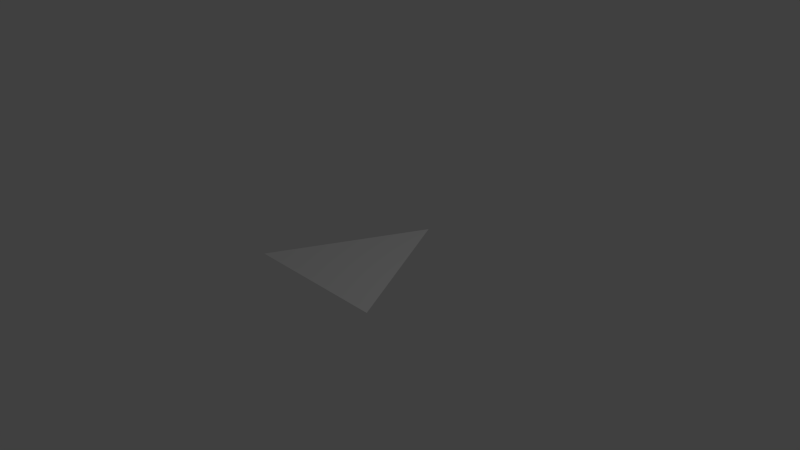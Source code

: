 # Source: triangle.blend  (saved by Blender 2.72.0; exported with 4.5.12 LTS)
import bpy
from mathutils import Matrix  # noqa: F401  (used for matrix-valued properties, if any)

bpy.ops.wm.read_factory_settings(use_empty=True)
scene = bpy.context.scene
scene.name = 'Scene'

# ---- collections
col_collection_1 = bpy.data.collections.new('Collection 1'); scene.collection.children.link(col_collection_1)

# ---- world
world_world = bpy.data.worlds.new('World'); scene.world = world_world
world_world.color = (0.05088, 0.05088, 0.05088)
world_world.use_sun_shadow = False
world_world.sun_shadow_jitter_overblur = 0.0
world_world.cycles.sampling_method = 'MANUAL'
world_world.cycles.sample_map_resolution = 256

# ---- cameras
cam_camera = bpy.data.cameras.new('Camera')
cam_camera.clip_end = 100.0
cam_camera.lens = 35.0
cam_camera.sensor_width = 32.0
cam_camera.sensor_height = 18.0
cam_camera.ortho_scale = 7.314
cam_camera.dof.focus_distance = 0.0
cam_camera.dof.aperture_fstop = 128.0

# ---- lights
light_lamp = bpy.data.lights.new('Lamp', 'POINT')
light_lamp.transmission_factor = 0.0
light_lamp.cutoff_distance = 30.0
light_lamp.energy = 100.0
light_lamp.shadow_buffer_clip_start = 1.001
light_lamp.shadow_soft_size = 0.1
light_lamp.shadow_maximum_resolution = 0.006
light_lamp.use_absolute_resolution = True
light_lamp.cycles.use_multiple_importance_sampling = False

# ---- meshes
me_plane = bpy.data.meshes.new('Plane')
me_plane.from_pydata([(-1.0, -1.0, 0.0), (1.0, -1.0, 0.0), (-0.01237, 1.0, 0.0), (-0.005481, 1.0, 0.0)], [], [(0, 1, 3, 2)])
me_plane.use_remesh_preserve_volume = False
me_plane.use_remesh_preserve_attributes = False
me_plane.use_mirror_vertex_groups = False
me_plane.update()

# ---- objects
ob_plane = bpy.data.objects.new('Plane', me_plane)
ob_lamp = bpy.data.objects.new('Lamp', light_lamp)
ob_camera = bpy.data.objects.new('Camera', cam_camera)

# ---- transforms, parenting, visibility, modifiers, constraints
ob_plane.location = (0.0, 0.0, 0.0)
ob_plane.lineart.crease_threshold = 0.0
ob_lamp.location = (4.076, 1.005, 5.904)
ob_lamp.rotation_euler = (0.6503, 0.05522, 1.866)
ob_lamp.lock_rotations_4d = False
ob_lamp.empty_display_type = 'ARROWS'
ob_lamp.color = (0.0, 0.0, 0.0, 0.0)
ob_lamp.lineart.crease_threshold = 0.0
ob_camera.location = (7.481, -6.508, 5.344)
ob_camera.rotation_euler = (1.109, 0.01082, 0.8149)
ob_camera.lock_rotations_4d = False
ob_camera.empty_display_type = 'ARROWS'
ob_camera.color = (0.0, 0.0, 0.0, 0.0)
ob_camera.display_type = 'WIRE'
ob_camera.lineart.crease_threshold = 0.0

# ---- collection membership
col_collection_1.objects.link(ob_plane)
col_collection_1.objects.link(ob_lamp)
col_collection_1.objects.link(ob_camera)

# ---- scene / render settings (as saved in the file)
scene.camera = ob_camera
scene.frame_start = 1; scene.frame_end = 250; scene.frame_set(1)
scene.render.engine = 'BLENDER_EEVEE_NEXT'
scene.render.resolution_percentage = 50
scene.render.dither_intensity = 0.0
scene.cycles.use_denoising = False
scene.cycles.samples = 10
scene.cycles.sampling_pattern = 'TABULATED_SOBOL'
scene.cycles.light_sampling_threshold = 0.0
scene.cycles.use_adaptive_sampling = False
scene.cycles.use_light_tree = False
scene.cycles.blur_glossy = 0.0
scene.cycles.pixel_filter_type = 'GAUSSIAN'
scene.cycles.sample_clamp_indirect = 0.0
scene.view_settings.view_transform = 'Standard'
bpy.context.view_layer.update()

